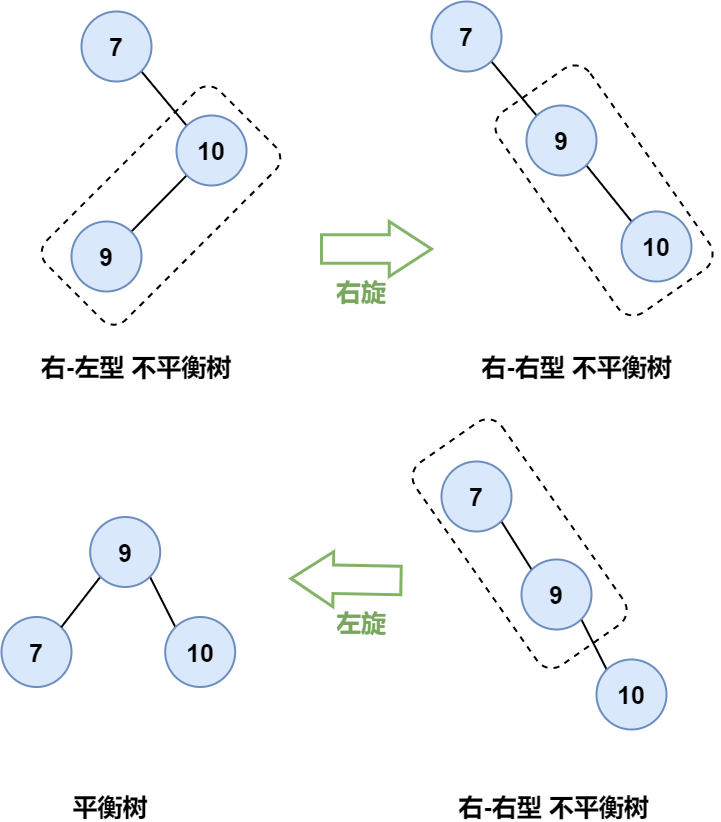

The diagram above was exported from draw.io. Its source (the exported page's mxGraphModel, read from the mxfile embedded in the PNG):
<mxGraphModel dx="1298" dy="801" grid="1" gridSize="10" guides="1" tooltips="1" connect="1" arrows="1" fold="1" page="1" pageScale="1" pageWidth="827" pageHeight="1169" math="0" shadow="0">
  <root>
    <mxCell id="0" />
    <mxCell id="1" parent="0" />
    <mxCell id="ZaaeivUJxEm28cgAc7gE-4" style="rounded=0;orthogonalLoop=1;jettySize=auto;html=1;exitX=1;exitY=1;exitDx=0;exitDy=0;entryX=0;entryY=0;entryDx=0;entryDy=0;fontSize=25;endArrow=none;endFill=0;strokeWidth=2;" edge="1" parent="1" source="ZaaeivUJxEm28cgAc7gE-1" target="ZaaeivUJxEm28cgAc7gE-2">
      <mxGeometry relative="1" as="geometry" />
    </mxCell>
    <mxCell id="ZaaeivUJxEm28cgAc7gE-1" value="7" style="ellipse;whiteSpace=wrap;html=1;aspect=fixed;fillColor=#dae8fc;strokeColor=#6c8ebf;strokeWidth=2;fontSize=25;fontStyle=1" vertex="1" parent="1">
      <mxGeometry x="260" y="350" width="70" height="70" as="geometry" />
    </mxCell>
    <mxCell id="ZaaeivUJxEm28cgAc7gE-5" style="edgeStyle=none;rounded=0;orthogonalLoop=1;jettySize=auto;html=1;exitX=0;exitY=1;exitDx=0;exitDy=0;entryX=1;entryY=0;entryDx=0;entryDy=0;fontSize=25;endArrow=none;endFill=0;strokeWidth=2;" edge="1" parent="1" source="ZaaeivUJxEm28cgAc7gE-2" target="ZaaeivUJxEm28cgAc7gE-3">
      <mxGeometry relative="1" as="geometry" />
    </mxCell>
    <mxCell id="ZaaeivUJxEm28cgAc7gE-2" value="10" style="ellipse;whiteSpace=wrap;html=1;aspect=fixed;fillColor=#dae8fc;strokeColor=#6c8ebf;strokeWidth=2;fontSize=25;fontStyle=1" vertex="1" parent="1">
      <mxGeometry x="355" y="454" width="70" height="70" as="geometry" />
    </mxCell>
    <mxCell id="ZaaeivUJxEm28cgAc7gE-3" value="9" style="ellipse;whiteSpace=wrap;html=1;aspect=fixed;fillColor=#dae8fc;strokeColor=#6c8ebf;strokeWidth=2;fontSize=25;fontStyle=1" vertex="1" parent="1">
      <mxGeometry x="250" y="560" width="70" height="70" as="geometry" />
    </mxCell>
    <mxCell id="ZaaeivUJxEm28cgAc7gE-6" value="" style="rounded=1;whiteSpace=wrap;html=1;fontSize=25;strokeWidth=2;fillColor=none;dashed=1;rotation=-45;" vertex="1" parent="1">
      <mxGeometry x="217" y="488" width="245" height="111.91" as="geometry" />
    </mxCell>
    <mxCell id="ZaaeivUJxEm28cgAc7gE-8" style="rounded=0;orthogonalLoop=1;jettySize=auto;html=1;exitX=1;exitY=1;exitDx=0;exitDy=0;entryX=0;entryY=0;entryDx=0;entryDy=0;fontSize=25;endArrow=none;endFill=0;strokeWidth=2;" edge="1" parent="1" source="ZaaeivUJxEm28cgAc7gE-9" target="ZaaeivUJxEm28cgAc7gE-11">
      <mxGeometry relative="1" as="geometry" />
    </mxCell>
    <mxCell id="ZaaeivUJxEm28cgAc7gE-9" value="7" style="ellipse;whiteSpace=wrap;html=1;aspect=fixed;fillColor=#dae8fc;strokeColor=#6c8ebf;strokeWidth=2;fontSize=25;fontStyle=1" vertex="1" parent="1">
      <mxGeometry x="610" y="340" width="70" height="70" as="geometry" />
    </mxCell>
    <mxCell id="ZaaeivUJxEm28cgAc7gE-13" style="edgeStyle=none;rounded=0;orthogonalLoop=1;jettySize=auto;html=1;exitX=1;exitY=1;exitDx=0;exitDy=0;entryX=0;entryY=0;entryDx=0;entryDy=0;fontSize=25;endArrow=none;endFill=0;strokeWidth=2;" edge="1" parent="1" source="ZaaeivUJxEm28cgAc7gE-11" target="ZaaeivUJxEm28cgAc7gE-12">
      <mxGeometry relative="1" as="geometry" />
    </mxCell>
    <mxCell id="ZaaeivUJxEm28cgAc7gE-11" value="9" style="ellipse;whiteSpace=wrap;html=1;aspect=fixed;fillColor=#dae8fc;strokeColor=#6c8ebf;strokeWidth=2;fontSize=25;fontStyle=1" vertex="1" parent="1">
      <mxGeometry x="705" y="444" width="70" height="70" as="geometry" />
    </mxCell>
    <mxCell id="ZaaeivUJxEm28cgAc7gE-12" value="10" style="ellipse;whiteSpace=wrap;html=1;aspect=fixed;fillColor=#dae8fc;strokeColor=#6c8ebf;strokeWidth=2;fontSize=25;fontStyle=1" vertex="1" parent="1">
      <mxGeometry x="800" y="550" width="70" height="70" as="geometry" />
    </mxCell>
    <mxCell id="ZaaeivUJxEm28cgAc7gE-14" value="" style="shape=singleArrow;whiteSpace=wrap;html=1;fontSize=25;strokeWidth=3;fillColor=none;arrowWidth=0.5199991861979166;arrowSize=0.38333333333333336;strokeColor=#82b366;" vertex="1" parent="1">
      <mxGeometry x="500" y="560" width="110" height="55" as="geometry" />
    </mxCell>
    <mxCell id="ZaaeivUJxEm28cgAc7gE-15" value="&lt;b&gt;右旋&lt;/b&gt;" style="text;html=1;strokeColor=none;fillColor=none;align=center;verticalAlign=middle;whiteSpace=wrap;rounded=0;fontSize=25;fontColor=#78A65F;" vertex="1" parent="1">
      <mxGeometry x="510" y="615" width="60" height="30" as="geometry" />
    </mxCell>
    <mxCell id="ZaaeivUJxEm28cgAc7gE-16" value="" style="rounded=1;whiteSpace=wrap;html=1;fontSize=25;strokeWidth=2;fillColor=none;dashed=1;rotation=55;arcSize=17;" vertex="1" parent="1">
      <mxGeometry x="660" y="473" width="245" height="111.91" as="geometry" />
    </mxCell>
    <mxCell id="ZaaeivUJxEm28cgAc7gE-18" value="&lt;b&gt;&lt;font color=&quot;#000000&quot;&gt;右-左型 不平衡树&lt;/font&gt;&lt;/b&gt;" style="text;html=1;strokeColor=none;fillColor=none;align=center;verticalAlign=middle;whiteSpace=wrap;rounded=0;fontSize=25;fontColor=#78A65F;" vertex="1" parent="1">
      <mxGeometry x="205" y="690" width="220" height="30" as="geometry" />
    </mxCell>
    <mxCell id="ZaaeivUJxEm28cgAc7gE-19" value="&lt;b&gt;&lt;font color=&quot;#000000&quot;&gt;右-右型&amp;nbsp;&lt;/font&gt;&lt;/b&gt;&lt;b&gt;&lt;font color=&quot;#000000&quot;&gt;不平衡树&lt;/font&gt;&lt;/b&gt;" style="text;html=1;strokeColor=none;fillColor=none;align=center;verticalAlign=middle;whiteSpace=wrap;rounded=0;fontSize=25;fontColor=#78A65F;" vertex="1" parent="1">
      <mxGeometry x="622.5" y="690" width="265" height="30" as="geometry" />
    </mxCell>
    <mxCell id="ZaaeivUJxEm28cgAc7gE-20" style="rounded=0;orthogonalLoop=1;jettySize=auto;html=1;exitX=1;exitY=1;exitDx=0;exitDy=0;entryX=0;entryY=0;entryDx=0;entryDy=0;fontSize=25;endArrow=none;endFill=0;strokeWidth=2;" edge="1" parent="1" source="ZaaeivUJxEm28cgAc7gE-21" target="ZaaeivUJxEm28cgAc7gE-23">
      <mxGeometry relative="1" as="geometry" />
    </mxCell>
    <mxCell id="ZaaeivUJxEm28cgAc7gE-21" value="7" style="ellipse;whiteSpace=wrap;html=1;aspect=fixed;fillColor=#dae8fc;strokeColor=#6c8ebf;strokeWidth=2;fontSize=25;fontStyle=1" vertex="1" parent="1">
      <mxGeometry x="620" y="800" width="70" height="70" as="geometry" />
    </mxCell>
    <mxCell id="ZaaeivUJxEm28cgAc7gE-22" style="edgeStyle=none;rounded=0;orthogonalLoop=1;jettySize=auto;html=1;exitX=1;exitY=1;exitDx=0;exitDy=0;entryX=0;entryY=0;entryDx=0;entryDy=0;fontSize=25;endArrow=none;endFill=0;strokeWidth=2;" edge="1" parent="1" source="ZaaeivUJxEm28cgAc7gE-23" target="ZaaeivUJxEm28cgAc7gE-24">
      <mxGeometry relative="1" as="geometry" />
    </mxCell>
    <mxCell id="ZaaeivUJxEm28cgAc7gE-23" value="9" style="ellipse;whiteSpace=wrap;html=1;aspect=fixed;fillColor=#dae8fc;strokeColor=#6c8ebf;strokeWidth=2;fontSize=25;fontStyle=1" vertex="1" parent="1">
      <mxGeometry x="700" y="898" width="70" height="70" as="geometry" />
    </mxCell>
    <mxCell id="ZaaeivUJxEm28cgAc7gE-24" value="10" style="ellipse;whiteSpace=wrap;html=1;aspect=fixed;fillColor=#dae8fc;strokeColor=#6c8ebf;strokeWidth=2;fontSize=25;fontStyle=1" vertex="1" parent="1">
      <mxGeometry x="775" y="998" width="70" height="70" as="geometry" />
    </mxCell>
    <mxCell id="ZaaeivUJxEm28cgAc7gE-25" value="" style="rounded=1;whiteSpace=wrap;html=1;fontSize=25;strokeWidth=2;fillColor=none;dashed=1;rotation=55;arcSize=17;" vertex="1" parent="1">
      <mxGeometry x="574.53" y="829.49" width="247.19" height="105.45" as="geometry" />
    </mxCell>
    <mxCell id="ZaaeivUJxEm28cgAc7gE-26" value="&lt;b&gt;&lt;font color=&quot;#000000&quot;&gt;右-右型&amp;nbsp;&lt;/font&gt;&lt;/b&gt;&lt;b&gt;&lt;font color=&quot;#000000&quot;&gt;不平衡树&lt;/font&gt;&lt;/b&gt;" style="text;html=1;strokeColor=none;fillColor=none;align=center;verticalAlign=middle;whiteSpace=wrap;rounded=0;fontSize=25;fontColor=#78A65F;" vertex="1" parent="1">
      <mxGeometry x="610" y="1130" width="245" height="30" as="geometry" />
    </mxCell>
    <mxCell id="ZaaeivUJxEm28cgAc7gE-27" value="" style="shape=singleArrow;whiteSpace=wrap;html=1;fontSize=25;strokeWidth=3;fillColor=none;arrowWidth=0.5199991861979166;arrowSize=0.38333333333333336;strokeColor=#82b366;rotation=-179;" vertex="1" parent="1">
      <mxGeometry x="469.53" y="890.5" width="110" height="55" as="geometry" />
    </mxCell>
    <mxCell id="ZaaeivUJxEm28cgAc7gE-28" value="&lt;b&gt;左旋&lt;/b&gt;" style="text;html=1;strokeColor=none;fillColor=none;align=center;verticalAlign=middle;whiteSpace=wrap;rounded=0;fontSize=25;fontColor=#78A65F;" vertex="1" parent="1">
      <mxGeometry x="509.53" y="945.5" width="60" height="30" as="geometry" />
    </mxCell>
    <mxCell id="ZaaeivUJxEm28cgAc7gE-30" value="7" style="ellipse;whiteSpace=wrap;html=1;aspect=fixed;fillColor=#dae8fc;strokeColor=#6c8ebf;strokeWidth=2;fontSize=25;fontStyle=1" vertex="1" parent="1">
      <mxGeometry x="180" y="955.5" width="70" height="70" as="geometry" />
    </mxCell>
    <mxCell id="ZaaeivUJxEm28cgAc7gE-31" style="edgeStyle=none;rounded=0;orthogonalLoop=1;jettySize=auto;html=1;exitX=1;exitY=1;exitDx=0;exitDy=0;entryX=0;entryY=0;entryDx=0;entryDy=0;fontSize=25;endArrow=none;endFill=0;strokeWidth=2;" edge="1" parent="1" source="ZaaeivUJxEm28cgAc7gE-32" target="ZaaeivUJxEm28cgAc7gE-33">
      <mxGeometry relative="1" as="geometry" />
    </mxCell>
    <mxCell id="ZaaeivUJxEm28cgAc7gE-35" style="edgeStyle=none;rounded=0;orthogonalLoop=1;jettySize=auto;html=1;exitX=0;exitY=1;exitDx=0;exitDy=0;entryX=1;entryY=0;entryDx=0;entryDy=0;fontSize=25;fontColor=#000000;endArrow=none;endFill=0;strokeWidth=2;" edge="1" parent="1" source="ZaaeivUJxEm28cgAc7gE-32" target="ZaaeivUJxEm28cgAc7gE-30">
      <mxGeometry relative="1" as="geometry" />
    </mxCell>
    <mxCell id="ZaaeivUJxEm28cgAc7gE-32" value="9" style="ellipse;whiteSpace=wrap;html=1;aspect=fixed;fillColor=#dae8fc;strokeColor=#6c8ebf;strokeWidth=2;fontSize=25;fontStyle=1" vertex="1" parent="1">
      <mxGeometry x="268.69" y="855.5" width="70" height="70" as="geometry" />
    </mxCell>
    <mxCell id="ZaaeivUJxEm28cgAc7gE-33" value="10" style="ellipse;whiteSpace=wrap;html=1;aspect=fixed;fillColor=#dae8fc;strokeColor=#6c8ebf;strokeWidth=2;fontSize=25;fontStyle=1" vertex="1" parent="1">
      <mxGeometry x="343.69" y="955.5" width="70" height="70" as="geometry" />
    </mxCell>
    <mxCell id="ZaaeivUJxEm28cgAc7gE-36" value="&lt;b&gt;&lt;font color=&quot;#000000&quot;&gt;平衡树&lt;/font&gt;&lt;/b&gt;" style="text;html=1;strokeColor=none;fillColor=none;align=center;verticalAlign=middle;whiteSpace=wrap;rounded=0;fontSize=25;fontColor=#78A65F;" vertex="1" parent="1">
      <mxGeometry x="238.69" y="1130" width="100" height="30" as="geometry" />
    </mxCell>
  </root>
</mxGraphModel>